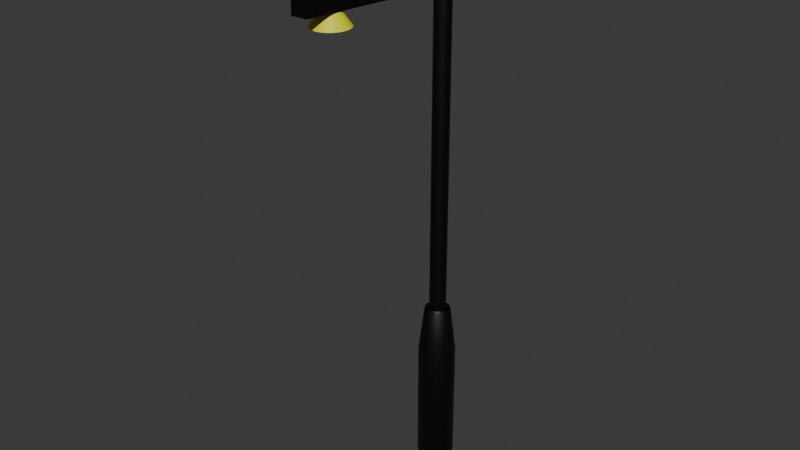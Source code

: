 # Source: lampu.blend  (saved by Blender 4.0.36; exported with 4.5.12 LTS)
import bpy
from mathutils import Matrix  # noqa: F401  (used for matrix-valued properties, if any)

bpy.ops.wm.read_factory_settings(use_empty=True)
scene = bpy.context.scene
scene.name = 'Scene'

# ---- collections
col_lampu = bpy.data.collections.new('lampu'); scene.collection.children.link(col_lampu)

# ---- materials (node trees are filled in below, after node groups)
mat_material_001 = bpy.data.materials.new('Material.001')
mat_material_001.use_transparent_shadow = False
mat_material_002 = bpy.data.materials.new('Material.002')
mat_material_002.use_transparent_shadow = False
mat_material_003 = bpy.data.materials.new('Material.003')
mat_material_003.use_transparent_shadow = False

# ---- node groups
ng_auto_smooth = bpy.data.node_groups.new('Auto Smooth', 'GeometryNodeTree')
_s = ng_auto_smooth.interface.new_socket(name='Geometry', in_out='OUTPUT', socket_type='NodeSocketGeometry')
_s = ng_auto_smooth.interface.new_socket(name='Geometry', in_out='INPUT', socket_type='NodeSocketGeometry')
_s = ng_auto_smooth.interface.new_socket(name='Angle', in_out='INPUT', socket_type='NodeSocketFloat')
_s.subtype = 'ANGLE'
_s.min_value = 0.0
_s.max_value = 3.142
ng_auto_smooth.is_modifier = True
_N = ng_auto_smooth.nodes; _L = ng_auto_smooth.links
n0 = _N.new('NodeGroupOutput'); n0.name = 'Group Output'; n0.location = (480, -100)
n1 = _N.new('NodeGroupInput'); n1.name = 'Group Input'; n1.location = (-420, -300)
n2 = _N.new('NodeGroupInput'); n2.name = 'Group Input.001'; n2.location = (-60, -100)
n3 = _N.new('GeometryNodeSetShadeSmooth'); n3.name = 'Set Shade Smooth'; n3.location = (120, -100)
n3.domain = 'EDGE'
n4 = _N.new('GeometryNodeSetShadeSmooth'); n4.name = 'Set Shade Smooth.001'; n4.location = (300, -100)
n5 = _N.new('GeometryNodeInputMeshEdgeAngle'); n5.name = 'Edge Angle'; n5.location = (-420, -220)
n6 = _N.new('GeometryNodeInputEdgeSmooth'); n6.name = 'Is Edge Smooth'; n6.location = (-60, -160)
n7 = _N.new('GeometryNodeInputShadeSmooth'); n7.name = 'Is Face Smooth'; n7.location = (-240, -340)
n8 = _N.new('FunctionNodeBooleanMath'); n8.name = 'Boolean Math'; n8.location = (-60, -220)
n9 = _N.new('FunctionNodeCompare'); n9.name = 'Compare'; n9.location = (-240, -180)
n9.operation = 'LESS_EQUAL'
_L.new(n5.outputs[0], n9.inputs[0])
_L.new(n4.outputs[0], n0.inputs[0])
_L.new(n1.outputs[1], n9.inputs[1])
_L.new(n9.outputs[0], n8.inputs[0])
_L.new(n7.outputs[0], n8.inputs[1])
_L.new(n2.outputs[0], n3.inputs[0])
_L.new(n6.outputs[0], n3.inputs[1])
_L.new(n3.outputs[0], n4.inputs[0])
_L.new(n8.outputs[0], n3.inputs[2])
n0.is_active_output = True

# ---- material node trees
mat_material_001.use_nodes = True; mat_material_001.node_tree.nodes.clear()
_N = mat_material_001.node_tree.nodes; _L = mat_material_001.node_tree.links
n0 = _N.new('ShaderNodeBsdfPrincipled'); n0.name = 'Principled BSDF'; n0.location = (10, 300)
n0.inputs[0].default_value = (0.0, 0.0, 0.0, 1.0)
n0.inputs[3].default_value = 1.45
n1 = _N.new('ShaderNodeOutputMaterial'); n1.name = 'Material Output'; n1.location = (300, 300)
_L.new(n0.outputs[0], n1.inputs[0])
n1.is_active_output = True
mat_material_002.use_nodes = True; mat_material_002.node_tree.nodes.clear()
_N = mat_material_002.node_tree.nodes; _L = mat_material_002.node_tree.links
n0 = _N.new('ShaderNodeBsdfPrincipled'); n0.name = 'Principled BSDF'; n0.location = (10, 300)
n0.inputs[0].default_value = (0.8006, 0.7994, 0.0, 1.0)
n0.inputs[3].default_value = 1.45
n1 = _N.new('ShaderNodeOutputMaterial'); n1.name = 'Material Output'; n1.location = (300, 300)
_L.new(n0.outputs[0], n1.inputs[0])
n1.is_active_output = True
mat_material_003.use_nodes = True; mat_material_003.node_tree.nodes.clear()
_N = mat_material_003.node_tree.nodes; _L = mat_material_003.node_tree.links
n0 = _N.new('ShaderNodeBsdfPrincipled'); n0.name = 'Principled BSDF'; n0.location = (10, 300)
n0.inputs[0].default_value = (0.8006, 0.7994, 0.0, 1.0)
n0.inputs[3].default_value = 1.45
n1 = _N.new('ShaderNodeOutputMaterial'); n1.name = 'Material Output'; n1.location = (300, 300)
_L.new(n0.outputs[0], n1.inputs[0])
n1.is_active_output = True

# ---- world
world_world = bpy.data.worlds.new('World'); scene.world = world_world
world_world.use_nodes = True; world_world.node_tree.nodes.clear()
_N = world_world.node_tree.nodes; _L = world_world.node_tree.links
n0 = _N.new('ShaderNodeOutputWorld'); n0.name = 'World Output'; n0.location = (300, 300)
n1 = _N.new('ShaderNodeBackground'); n1.name = 'Background'; n1.location = (10, 300)
n1.inputs[0].default_value = (0.05088, 0.05088, 0.05088, 1.0)
_L.new(n1.outputs[0], n0.inputs[0])
n0.is_active_output = True
world_world.color = (0.05088, 0.05088, 0.05088)
world_world.use_sun_shadow = False
world_world.sun_shadow_jitter_overblur = 0.0

# ---- meshes
me_cylinder = bpy.data.meshes.new('Cylinder')
me_cylinder.from_pydata([(0.0, 1.0, -1.592), (-2.149e-09, 0.6901, 1.383), (0.1951, 0.9808, -1.592), (0.1346, 0.6768, 1.383), (0.3827, 0.9239, -1.592), (0.2641, 0.6375, 1.383), (0.5556, 0.8315, -1.592), (0.3834, 0.5738, 1.383), (0.7071, 0.7071, -1.592), (0.488, 0.488, 1.383), (0.8315, 0.5556, -1.592), (0.5738, 0.3834, 1.383), (0.9239, 0.3827, -1.592), (0.6375, 0.2641, 1.383), (0.9808, 0.1951, -1.592), (0.6768, 0.1346, 1.383), (1.0, 0.0, -1.592), (0.6901, 1.011e-09, 1.383), (0.9808, -0.1951, -1.592), (0.6768, -0.1346, 1.383), (0.9239, -0.3827, -1.592), (0.6375, -0.2641, 1.383), (0.8315, -0.5556, -1.592), (0.5738, -0.3834, 1.383), (0.7071, -0.7071, -1.592), (0.488, -0.488, 1.383), (0.5556, -0.8315, -1.592), (0.3834, -0.5738, 1.383), (0.3827, -0.9239, -1.592), (0.2641, -0.6375, 1.383), (0.1951, -0.9808, -1.592), (0.1346, -0.6768, 1.383), (0.0, -1.0, -1.592), (-2.149e-09, -0.6901, 1.383), (-0.1951, -0.9808, -1.592), (-0.1346, -0.6768, 1.383), (-0.3827, -0.9239, -1.592), (-0.2641, -0.6375, 1.383), (-0.5556, -0.8315, -1.592), (-0.3834, -0.5738, 1.383), (-0.7071, -0.7071, -1.592), (-0.488, -0.488, 1.383), (-0.8315, -0.5556, -1.592), (-0.5738, -0.3834, 1.383), (-0.9239, -0.3827, -1.592), (-0.6375, -0.2641, 1.383), (-0.9808, -0.1951, -1.592), (-0.6768, -0.1346, 1.383), (-1.0, 0.0, -1.592), (-0.6901, 1.011e-09, 1.383), (-0.9808, 0.1951, -1.592), (-0.6768, 0.1346, 1.383), (-0.9239, 0.3827, -1.592), (-0.6375, 0.2641, 1.383), (-0.8315, 0.5556, -1.592), (-0.5738, 0.3834, 1.383), (-0.7071, 0.7071, -1.592), (-0.488, 0.488, 1.383), (-0.5556, 0.8315, -1.592), (-0.3834, 0.5738, 1.383), (-0.3827, 0.9239, -1.592), (-0.2641, 0.6375, 1.383), (-0.1951, 0.9808, -1.592), (-0.1346, 0.6768, 1.383), (0.0, 1.0, 0.5695), (0.1951, 0.9808, 0.5695), (0.3827, 0.9239, 0.5695), (0.5556, 0.8315, 0.5695), (0.7071, 0.7071, 0.5695), (0.8315, 0.5556, 0.5695), (0.9239, 0.3827, 0.5695), (0.9808, 0.1951, 0.5695), (1.0, 0.0, 0.5695), (0.9808, -0.1951, 0.5695), (0.9239, -0.3827, 0.5695), (0.8315, -0.5556, 0.5695), (0.7071, -0.7071, 0.5695), (0.5556, -0.8315, 0.5695), (0.3827, -0.9239, 0.5695), (0.1951, -0.9808, 0.5695), (0.0, -1.0, 0.5695), (-0.1951, -0.9808, 0.5695), (-0.3827, -0.9239, 0.5695), (-0.5556, -0.8315, 0.5695), (-0.7071, -0.7071, 0.5695), (-0.8315, -0.5556, 0.5695), (-0.9239, -0.3827, 0.5695), (-0.9808, -0.1951, 0.5695), (-1.0, 0.0, 0.5695), (-0.9808, 0.1951, 0.5695), (-0.9239, 0.3827, 0.5695), (-0.8315, 0.5556, 0.5695), (-0.7071, 0.7071, 0.5695), (-0.5556, 0.8315, 0.5695), (-0.3827, 0.9239, 0.5695), (-0.1951, 0.9808, 0.5695)], [], [(64, 1, 3, 65), (65, 3, 5, 66), (66, 5, 7, 67), (67, 7, 9, 68), (68, 9, 11, 69), (69, 11, 13, 70), (70, 13, 15, 71), (71, 15, 17, 72), (72, 17, 19, 73), (73, 19, 21, 74), (74, 21, 23, 75), (75, 23, 25, 76), (76, 25, 27, 77), (77, 27, 29, 78), (78, 29, 31, 79), (79, 31, 33, 80), (80, 33, 35, 81), (81, 35, 37, 82), (82, 37, 39, 83), (83, 39, 41, 84), (84, 41, 43, 85), (85, 43, 45, 86), (86, 45, 47, 87), (87, 47, 49, 88), (88, 49, 51, 89), (89, 51, 53, 90), (90, 53, 55, 91), (91, 55, 57, 92), (92, 57, 59, 93), (93, 59, 61, 94), (3, 1, 63, 61, 59, 57, 55, 53, 51, 49, 47, 45, 43, 41, 39, 37, 35, 33, 31, 29, 27, 25, 23, 21, 19, 17, 15, 13, 11, 9, 7, 5), (94, 61, 63, 95), (95, 63, 1, 64), (0, 2, 4, 6, 8, 10, 12, 14, 16, 18, 20, 22, 24, 26, 28, 30, 32, 34, 36, 38, 40, 42, 44, 46, 48, 50, 52, 54, 56, 58, 60, 62), (62, 95, 64, 0), (60, 94, 95, 62), (58, 93, 94, 60), (56, 92, 93, 58), (54, 91, 92, 56), (52, 90, 91, 54), (50, 89, 90, 52), (48, 88, 89, 50), (46, 87, 88, 48), (44, 86, 87, 46), (42, 85, 86, 44), (40, 84, 85, 42), (38, 83, 84, 40), (36, 82, 83, 38), (34, 81, 82, 36), (32, 80, 81, 34), (30, 79, 80, 32), (28, 78, 79, 30), (26, 77, 78, 28), (24, 76, 77, 26), (22, 75, 76, 24), (20, 74, 75, 22), (18, 73, 74, 20), (16, 72, 73, 18), (14, 71, 72, 16), (12, 70, 71, 14), (10, 69, 70, 12), (8, 68, 69, 10), (6, 67, 68, 8), (4, 66, 67, 6), (2, 65, 66, 4), (0, 64, 65, 2)])
me_cylinder.polygons.foreach_set('use_smooth', [True] * 66)
_uv = me_cylinder.uv_layers.new(name='UVMap')
_uv.uv.foreach_set('vector', [1.0, 0.8924, 1.0, 1.0, 0.9688, 1.0, 0.9688, 0.8924, 0.9688, 0.8924, 0.9688, 1.0, 0.9375, 1.0, 0.9375, 0.8924, 0.9375, 0.8924, 0.9375, 1.0, 0.9062, 1.0, 0.9062, 0.8924, 0.9062, 0.8924, 0.9062, 1.0, 0.875, 1.0, 0.875, 0.8924, 0.875, 0.8924, 0.875, 1.0, 0.8438, 1.0, 0.8438, 0.8924, 0.8438, 0.8924, 0.8438, 1.0, 0.8125, 1.0, 0.8125, 0.8924, 0.8125, 0.8924, 0.8125, 1.0, 0.7812, 1.0, 0.7812, 0.8924, 0.7812, 0.8924, 0.7812, 1.0, 0.75, 1.0, 0.75, 0.8924, 0.75, 0.8924, 0.75, 1.0, 0.7188, 1.0, 0.7188, 0.8924, 0.7188, 0.8924, 0.7188, 1.0, 0.6875, 1.0, 0.6875, 0.8924, 0.6875, 0.8924, 0.6875, 1.0, 0.6562, 1.0, 0.6562, 0.8924, 0.6562, 0.8924, 0.6562, 1.0, 0.625, 1.0, 0.625, 0.8924, 0.625, 0.8924, 0.625, 1.0, 0.5938, 1.0, 0.5938, 0.8924, 0.5938, 0.8924, 0.5938, 1.0, 0.5625, 1.0, 0.5625, 0.8924, 0.5625, 0.8924, 0.5625, 1.0, 0.5312, 1.0, 0.5312, 0.8924, 0.5312, 0.8924, 0.5312, 1.0, 0.5, 1.0, 0.5, 0.8924, 0.5, 0.8924, 0.5, 1.0, 0.4688, 1.0, 0.4688, 0.8924, 0.4688, 0.8924, 0.4688, 1.0, 0.4375, 1.0, 0.4375, 0.8924, 0.4375, 0.8924, 0.4375, 1.0, 0.4062, 1.0, 0.4062, 0.8924, 0.4062, 0.8924, 0.4062, 1.0, 0.375, 1.0, 0.375, 0.8924, 0.375, 0.8924, 0.375, 1.0, 0.3438, 1.0, 0.3438, 0.8924, 0.3438, 0.8924, 0.3438, 1.0, 0.3125, 1.0, 0.3125, 0.8924, 0.3125, 0.8924, 0.3125, 1.0, 0.2812, 1.0, 0.2812, 0.8924, 0.2812, 0.8924, 0.2812, 1.0, 0.25, 1.0, 0.25, 0.8924, 0.25, 0.8924, 0.25, 1.0, 0.2188, 1.0, 0.2188, 0.8924, 0.2188, 0.8924, 0.2188, 1.0, 0.1875, 1.0, 0.1875, 0.8924, 0.1875, 0.8924, 0.1875, 1.0, 0.1562, 1.0, 0.1562, 0.8924, 0.1562, 0.8924, 0.1562, 1.0, 0.125, 1.0, 0.125, 0.8924, 0.125, 0.8924, 0.125, 1.0, 0.09375, 1.0, 0.09375, 0.8924, 0.09375, 0.8924, 0.09375, 1.0, 0.0625, 1.0, 0.0625, 0.8924, 0.2968, 0.4854, 0.25, 0.49, 0.2032, 0.4854, 0.1582, 0.4717, 0.1167, 0.4496, 0.08029, 0.4197, 0.05045, 0.3833, 0.02827, 0.3418, 0.01461, 0.2968, 0.01, 0.25, 0.01461, 0.2032, 0.02827, 0.1582, 0.05045, 0.1167, 0.08029, 0.08029, 0.1167, 0.05045, 0.1582, 0.02827, 0.2032, 0.01461, 0.25, 0.01, 0.2968, 0.01461, 0.3418, 0.02827, 0.3833, 0.05045, 0.4197, 0.08029, 0.4496, 0.1167, 0.4717, 0.1582, 0.4854, 0.2032, 0.49, 0.25, 0.4854, 0.2968, 0.4717, 0.3418, 0.4496, 0.3833, 0.4197, 0.4197, 0.3833, 0.4496, 0.3418, 0.4717, 0.0625, 0.8924, 0.0625, 1.0, 0.03125, 1.0, 0.03125, 0.8924, 0.03125, 0.8924, 0.03125, 1.0, 0.0, 1.0, 0.0, 0.8924, 0.75, 0.49, 0.7968, 0.4854, 0.8418, 0.4717, 0.8833, 0.4496, 0.9197, 0.4197, 0.9496, 0.3833, 0.9717, 0.3418, 0.9854, 0.2968, 0.99, 0.25, 0.9854, 0.2032, 0.9717, 0.1582, 0.9496, 0.1167, 0.9197, 0.08029, 0.8833, 0.05045, 0.8418, 0.02827, 0.7968, 0.01461, 0.75, 0.01, 0.7032, 0.01461, 0.6582, 0.02827, 0.6167, 0.05045, 0.5803, 0.08029, 0.5504, 0.1167, 0.5283, 0.1582, 0.5146, 0.2032, 0.51, 0.25, 0.5146, 0.2968, 0.5283, 0.3418, 0.5504, 0.3833, 0.5803, 0.4197, 0.6167, 0.4496, 0.6582, 0.4717, 0.7032, 0.4854, 0.03125, 0.5, 0.03125, 0.8924, 0.0, 0.8924, 0.0, 0.5, 0.0625, 0.5, 0.0625, 0.8924, 0.03125, 0.8924, 0.03125, 0.5, 0.09375, 0.5, 0.09375, 0.8924, 0.0625, 0.8924, 0.0625, 0.5, 0.125, 0.5, 0.125, 0.8924, 0.09375, 0.8924, 0.09375, 0.5, 0.1562, 0.5, 0.1562, 0.8924, 0.125, 0.8924, 0.125, 0.5, 0.1875, 0.5, 0.1875, 0.8924, 0.1562, 0.8924, 0.1562, 0.5, 0.2188, 0.5, 0.2188, 0.8924, 0.1875, 0.8924, 0.1875, 0.5, 0.25, 0.5, 0.25, 0.8924, 0.2188, 0.8924, 0.2188, 0.5, 0.2812, 0.5, 0.2812, 0.8924, 0.25, 0.8924, 0.25, 0.5, 0.3125, 0.5, 0.3125, 0.8924, 0.2812, 0.8924, 0.2812, 0.5, 0.3438, 0.5, 0.3438, 0.8924, 0.3125, 0.8924, 0.3125, 0.5, 0.375, 0.5, 0.375, 0.8924, 0.3438, 0.8924, 0.3438, 0.5, 0.4062, 0.5, 0.4062, 0.8924, 0.375, 0.8924, 0.375, 0.5, 0.4375, 0.5, 0.4375, 0.8924, 0.4062, 0.8924, 0.4062, 0.5, 0.4688, 0.5, 0.4688, 0.8924, 0.4375, 0.8924, 0.4375, 0.5, 0.5, 0.5, 0.5, 0.8924, 0.4688, 0.8924, 0.4688, 0.5, 0.5312, 0.5, 0.5312, 0.8924, 0.5, 0.8924, 0.5, 0.5, 0.5625, 0.5, 0.5625, 0.8924, 0.5312, 0.8924, 0.5312, 0.5, 0.5938, 0.5, 0.5938, 0.8924, 0.5625, 0.8924, 0.5625, 0.5, 0.625, 0.5, 0.625, 0.8924, 0.5938, 0.8924, 0.5938, 0.5, 0.6562, 0.5, 0.6562, 0.8924, 0.625, 0.8924, 0.625, 0.5, 0.6875, 0.5, 0.6875, 0.8924, 0.6562, 0.8924, 0.6562, 0.5, 0.7188, 0.5, 0.7188, 0.8924, 0.6875, 0.8924, 0.6875, 0.5, 0.75, 0.5, 0.75, 0.8924, 0.7188, 0.8924, 0.7188, 0.5, 0.7812, 0.5, 0.7812, 0.8924, 0.75, 0.8924, 0.75, 0.5, 0.8125, 0.5, 0.8125, 0.8924, 0.7812, 0.8924, 0.7812, 0.5, 0.8438, 0.5, 0.8438, 0.8924, 0.8125, 0.8924, 0.8125, 0.5, 0.875, 0.5, 0.875, 0.8924, 0.8438, 0.8924, 0.8438, 0.5, 0.9062, 0.5, 0.9062, 0.8924, 0.875, 0.8924, 0.875, 0.5, 0.9375, 0.5, 0.9375, 0.8924, 0.9062, 0.8924, 0.9062, 0.5, 0.9688, 0.5, 0.9688, 0.8924, 0.9375, 0.8924, 0.9375, 0.5, 1.0, 0.5, 1.0, 0.8924, 0.9688, 0.8924, 0.9688, 0.5])
me_cylinder.materials.append(mat_material_001)
me_cylinder.update()
me_cylinder_001 = bpy.data.meshes.new('Cylinder.001')
me_cylinder_001.from_pydata([(0.0, 1.0, -1.0), (0.0, 1.0, 1.0), (0.1951, 0.9808, -1.0), (0.1951, 0.9808, 1.0), (0.3827, 0.9239, -1.0), (0.3827, 0.9239, 1.0), (0.5556, 0.8315, -1.0), (0.5556, 0.8315, 1.0), (0.7071, 0.7071, -1.0), (0.7071, 0.7071, 1.0), (0.8315, 0.5556, -1.0), (0.8315, 0.5556, 1.0), (0.9239, 0.3827, -1.0), (0.9239, 0.3827, 1.0), (0.9808, 0.1951, -1.0), (0.9808, 0.1951, 1.0), (1.0, 0.0, -1.0), (1.0, 0.0, 1.0), (0.9808, -0.1951, -1.0), (0.9808, -0.1951, 1.0), (0.9239, -0.3827, -1.0), (0.9239, -0.3827, 1.0), (0.8315, -0.5556, -1.0), (0.8315, -0.5556, 1.0), (0.7071, -0.7071, -1.0), (0.7071, -0.7071, 1.0), (0.5556, -0.8315, -1.0), (0.5556, -0.8315, 1.0), (0.3827, -0.9239, -1.0), (0.3827, -0.9239, 1.0), (0.1951, -0.9808, -1.0), (0.1951, -0.9808, 1.0), (0.0, -1.0, -1.0), (0.0, -1.0, 1.0), (-0.1951, -0.9808, -1.0), (-0.1951, -0.9808, 1.0), (-0.3827, -0.9239, -1.0), (-0.3827, -0.9239, 1.0), (-0.5556, -0.8315, -1.0), (-0.5556, -0.8315, 1.0), (-0.7071, -0.7071, -1.0), (-0.7071, -0.7071, 1.0), (-0.8315, -0.5556, -1.0), (-0.8315, -0.5556, 1.0), (-0.9239, -0.3827, -1.0), (-0.9239, -0.3827, 1.0), (-0.9808, -0.1951, -1.0), (-0.9808, -0.1951, 1.0), (-1.0, 0.0, -1.0), (-1.0, 0.0, 1.0), (-0.9808, 0.1951, -1.0), (-0.9808, 0.1951, 1.0), (-0.9239, 0.3827, -1.0), (-0.9239, 0.3827, 1.0), (-0.8315, 0.5556, -1.0), (-0.8315, 0.5556, 1.0), (-0.7071, 0.7071, -1.0), (-0.7071, 0.7071, 1.0), (-0.5556, 0.8315, -1.0), (-0.5556, 0.8315, 1.0), (-0.3827, 0.9239, -1.0), (-0.3827, 0.9239, 1.0), (-0.1951, 0.9808, -1.0), (-0.1951, 0.9808, 1.0)], [], [(0, 1, 3, 2), (2, 3, 5, 4), (4, 5, 7, 6), (6, 7, 9, 8), (8, 9, 11, 10), (10, 11, 13, 12), (12, 13, 15, 14), (14, 15, 17, 16), (16, 17, 19, 18), (18, 19, 21, 20), (20, 21, 23, 22), (22, 23, 25, 24), (24, 25, 27, 26), (26, 27, 29, 28), (28, 29, 31, 30), (30, 31, 33, 32), (32, 33, 35, 34), (34, 35, 37, 36), (36, 37, 39, 38), (38, 39, 41, 40), (40, 41, 43, 42), (42, 43, 45, 44), (44, 45, 47, 46), (46, 47, 49, 48), (48, 49, 51, 50), (50, 51, 53, 52), (52, 53, 55, 54), (54, 55, 57, 56), (56, 57, 59, 58), (58, 59, 61, 60), (3, 1, 63, 61, 59, 57, 55, 53, 51, 49, 47, 45, 43, 41, 39, 37, 35, 33, 31, 29, 27, 25, 23, 21, 19, 17, 15, 13, 11, 9, 7, 5), (60, 61, 63, 62), (62, 63, 1, 0), (0, 2, 4, 6, 8, 10, 12, 14, 16, 18, 20, 22, 24, 26, 28, 30, 32, 34, 36, 38, 40, 42, 44, 46, 48, 50, 52, 54, 56, 58, 60, 62)])
me_cylinder_001.polygons.foreach_set('use_smooth', [True] * 34)
_uv = me_cylinder_001.uv_layers.new(name='UVMap')
_uv.uv.foreach_set('vector', [1.0, 0.5, 1.0, 1.0, 0.9688, 1.0, 0.9688, 0.5, 0.9688, 0.5, 0.9688, 1.0, 0.9375, 1.0, 0.9375, 0.5, 0.9375, 0.5, 0.9375, 1.0, 0.9062, 1.0, 0.9062, 0.5, 0.9062, 0.5, 0.9062, 1.0, 0.875, 1.0, 0.875, 0.5, 0.875, 0.5, 0.875, 1.0, 0.8438, 1.0, 0.8438, 0.5, 0.8438, 0.5, 0.8438, 1.0, 0.8125, 1.0, 0.8125, 0.5, 0.8125, 0.5, 0.8125, 1.0, 0.7812, 1.0, 0.7812, 0.5, 0.7812, 0.5, 0.7812, 1.0, 0.75, 1.0, 0.75, 0.5, 0.75, 0.5, 0.75, 1.0, 0.7188, 1.0, 0.7188, 0.5, 0.7188, 0.5, 0.7188, 1.0, 0.6875, 1.0, 0.6875, 0.5, 0.6875, 0.5, 0.6875, 1.0, 0.6562, 1.0, 0.6562, 0.5, 0.6562, 0.5, 0.6562, 1.0, 0.625, 1.0, 0.625, 0.5, 0.625, 0.5, 0.625, 1.0, 0.5938, 1.0, 0.5938, 0.5, 0.5938, 0.5, 0.5938, 1.0, 0.5625, 1.0, 0.5625, 0.5, 0.5625, 0.5, 0.5625, 1.0, 0.5312, 1.0, 0.5312, 0.5, 0.5312, 0.5, 0.5312, 1.0, 0.5, 1.0, 0.5, 0.5, 0.5, 0.5, 0.5, 1.0, 0.4688, 1.0, 0.4688, 0.5, 0.4688, 0.5, 0.4688, 1.0, 0.4375, 1.0, 0.4375, 0.5, 0.4375, 0.5, 0.4375, 1.0, 0.4062, 1.0, 0.4062, 0.5, 0.4062, 0.5, 0.4062, 1.0, 0.375, 1.0, 0.375, 0.5, 0.375, 0.5, 0.375, 1.0, 0.3438, 1.0, 0.3438, 0.5, 0.3438, 0.5, 0.3438, 1.0, 0.3125, 1.0, 0.3125, 0.5, 0.3125, 0.5, 0.3125, 1.0, 0.2812, 1.0, 0.2812, 0.5, 0.2812, 0.5, 0.2812, 1.0, 0.25, 1.0, 0.25, 0.5, 0.25, 0.5, 0.25, 1.0, 0.2188, 1.0, 0.2188, 0.5, 0.2188, 0.5, 0.2188, 1.0, 0.1875, 1.0, 0.1875, 0.5, 0.1875, 0.5, 0.1875, 1.0, 0.1562, 1.0, 0.1562, 0.5, 0.1562, 0.5, 0.1562, 1.0, 0.125, 1.0, 0.125, 0.5, 0.125, 0.5, 0.125, 1.0, 0.09375, 1.0, 0.09375, 0.5, 0.09375, 0.5, 0.09375, 1.0, 0.0625, 1.0, 0.0625, 0.5, 0.2968, 0.4854, 0.25, 0.49, 0.2032, 0.4854, 0.1582, 0.4717, 0.1167, 0.4496, 0.08029, 0.4197, 0.05045, 0.3833, 0.02827, 0.3418, 0.01461, 0.2968, 0.01, 0.25, 0.01461, 0.2032, 0.02827, 0.1582, 0.05045, 0.1167, 0.08029, 0.08029, 0.1167, 0.05045, 0.1582, 0.02827, 0.2032, 0.01461, 0.25, 0.01, 0.2968, 0.01461, 0.3418, 0.02827, 0.3833, 0.05045, 0.4197, 0.08029, 0.4496, 0.1167, 0.4717, 0.1582, 0.4854, 0.2032, 0.49, 0.25, 0.4854, 0.2968, 0.4717, 0.3418, 0.4496, 0.3833, 0.4197, 0.4197, 0.3833, 0.4496, 0.3418, 0.4717, 0.0625, 0.5, 0.0625, 1.0, 0.03125, 1.0, 0.03125, 0.5, 0.03125, 0.5, 0.03125, 1.0, 0.0, 1.0, 0.0, 0.5, 0.75, 0.49, 0.7968, 0.4854, 0.8418, 0.4717, 0.8833, 0.4496, 0.9197, 0.4197, 0.9496, 0.3833, 0.9717, 0.3418, 0.9854, 0.2968, 0.99, 0.25, 0.9854, 0.2032, 0.9717, 0.1582, 0.9496, 0.1167, 0.9197, 0.08029, 0.8833, 0.05045, 0.8418, 0.02827, 0.7968, 0.01461, 0.75, 0.01, 0.7032, 0.01461, 0.6582, 0.02827, 0.6167, 0.05045, 0.5803, 0.08029, 0.5504, 0.1167, 0.5283, 0.1582, 0.5146, 0.2032, 0.51, 0.25, 0.5146, 0.2968, 0.5283, 0.3418, 0.5504, 0.3833, 0.5803, 0.4197, 0.6167, 0.4496, 0.6582, 0.4717, 0.7032, 0.4854])
me_cylinder_001.materials.append(mat_material_001)
me_cylinder_001.update()
me_cube_001 = bpy.data.meshes.new('Cube.001')
me_cube_001.from_pydata([(-1.0, -1.0, -1.0), (-1.0, -1.0, 1.0), (-1.131, 1.0, -1.131), (-1.131, 1.0, 1.131), (1.0, -1.0, -1.0), (1.0, -1.0, 1.0), (1.131, 1.0, -1.131), (1.131, 1.0, 1.131), (-1.689, 0.4666, -1.689), (-1.689, 0.4666, 1.689), (1.689, 0.4666, -1.689), (1.689, 0.4666, 1.689)], [], [(8, 9, 3, 2), (2, 3, 7, 6), (10, 11, 5, 4), (4, 5, 1, 0), (8, 10, 4, 0), (11, 9, 1, 5), (7, 3, 9, 11), (2, 6, 10, 8), (6, 7, 11, 10), (0, 1, 9, 8)])
me_cube_001.polygons.foreach_set('use_smooth', [True] * 10)
_uv = me_cube_001.uv_layers.new(name='UVMap')
_uv.uv.foreach_set('vector', [0.375, 0.1833, 0.625, 0.1833, 0.625, 0.25, 0.375, 0.25, 0.375, 0.25, 0.625, 0.25, 0.625, 0.5, 0.375, 0.5, 0.375, 0.5667, 0.625, 0.5667, 0.625, 0.75, 0.375, 0.75, 0.375, 0.75, 0.625, 0.75, 0.625, 1.0, 0.375, 1.0, 0.125, 0.5667, 0.375, 0.5667, 0.375, 0.75, 0.125, 0.75, 0.625, 0.5667, 0.875, 0.5667, 0.875, 0.75, 0.625, 0.75, 0.625, 0.5, 0.875, 0.5, 0.875, 0.5667, 0.625, 0.5667, 0.125, 0.5, 0.375, 0.5, 0.375, 0.5667, 0.125, 0.5667, 0.375, 0.5, 0.625, 0.5, 0.625, 0.5667, 0.375, 0.5667, 0.375, 0.0, 0.625, 0.0, 0.625, 0.1833, 0.375, 0.1833])
me_cube_001.materials.append(mat_material_001)
me_cube_001.update()
me_cylinder_002 = bpy.data.meshes.new('Cylinder.002')
me_cylinder_002.from_pydata([(-3.176e-08, 2.421, -1.0), (0.0, 1.0, 1.0), (0.4723, 2.374, -1.0), (0.1951, 0.9808, 1.0), (0.9264, 2.237, -1.0), (0.3827, 0.9239, 1.0), (1.345, 2.013, -1.0), (0.5556, 0.8315, 1.0), (1.712, 1.712, -1.0), (0.7071, 0.7071, 1.0), (2.013, 1.345, -1.0), (0.8315, 0.5556, 1.0), (2.237, 0.9264, -1.0), (0.9239, 0.3827, 1.0), (2.374, 0.4723, -1.0), (0.9808, 0.1951, 1.0), (2.421, -5.42e-06, -1.0), (1.0, 0.0, 1.0), (2.374, -0.4723, -1.0), (0.9808, -0.1951, 1.0), (2.237, -0.9264, -1.0), (0.9239, -0.3827, 1.0), (2.013, -1.345, -1.0), (0.8315, -0.5556, 1.0), (1.712, -1.712, -1.0), (0.7071, -0.7071, 1.0), (1.345, -2.013, -1.0), (0.5556, -0.8315, 1.0), (0.9264, -2.237, -1.0), (0.3827, -0.9239, 1.0), (0.4723, -2.374, -1.0), (0.1951, -0.9808, 1.0), (-3.176e-08, -2.421, -1.0), (0.0, -1.0, 1.0), (-0.4723, -2.374, -1.0), (-0.1951, -0.9808, 1.0), (-0.9264, -2.237, -1.0), (-0.3827, -0.9239, 1.0), (-1.345, -2.013, -1.0), (-0.5556, -0.8315, 1.0), (-1.712, -1.712, -1.0), (-0.7071, -0.7071, 1.0), (-2.013, -1.345, -1.0), (-0.8315, -0.5556, 1.0), (-2.237, -0.9264, -1.0), (-0.9239, -0.3827, 1.0), (-2.374, -0.4723, -1.0), (-0.9808, -0.1951, 1.0), (-2.421, -5.42e-06, -1.0), (-1.0, 0.0, 1.0), (-2.374, 0.4723, -1.0), (-0.9808, 0.1951, 1.0), (-2.237, 0.9264, -1.0), (-0.9239, 0.3827, 1.0), (-2.013, 1.345, -1.0), (-0.8315, 0.5556, 1.0), (-1.712, 1.712, -1.0), (-0.7071, 0.7071, 1.0), (-1.345, 2.013, -1.0), (-0.5556, 0.8315, 1.0), (-0.9264, 2.237, -1.0), (-0.3827, 0.9239, 1.0), (-0.4723, 2.374, -1.0), (-0.1951, 0.9808, 1.0)], [], [(0, 1, 3, 2), (2, 3, 5, 4), (4, 5, 7, 6), (6, 7, 9, 8), (8, 9, 11, 10), (10, 11, 13, 12), (12, 13, 15, 14), (14, 15, 17, 16), (16, 17, 19, 18), (18, 19, 21, 20), (20, 21, 23, 22), (22, 23, 25, 24), (24, 25, 27, 26), (26, 27, 29, 28), (28, 29, 31, 30), (30, 31, 33, 32), (32, 33, 35, 34), (34, 35, 37, 36), (36, 37, 39, 38), (38, 39, 41, 40), (40, 41, 43, 42), (42, 43, 45, 44), (44, 45, 47, 46), (46, 47, 49, 48), (48, 49, 51, 50), (50, 51, 53, 52), (52, 53, 55, 54), (54, 55, 57, 56), (56, 57, 59, 58), (58, 59, 61, 60), (3, 1, 63, 61, 59, 57, 55, 53, 51, 49, 47, 45, 43, 41, 39, 37, 35, 33, 31, 29, 27, 25, 23, 21, 19, 17, 15, 13, 11, 9, 7, 5), (60, 61, 63, 62), (62, 63, 1, 0), (0, 2, 4, 6, 8, 10, 12, 14, 16, 18, 20, 22, 24, 26, 28, 30, 32, 34, 36, 38, 40, 42, 44, 46, 48, 50, 52, 54, 56, 58, 60, 62)])
me_cylinder_002.polygons.foreach_set('use_smooth', [True] * 34)
_uv = me_cylinder_002.uv_layers.new(name='UVMap')
_uv.uv.foreach_set('vector', [1.0, 0.5, 1.0, 1.0, 0.9688, 1.0, 0.9688, 0.5, 0.9688, 0.5, 0.9688, 1.0, 0.9375, 1.0, 0.9375, 0.5, 0.9375, 0.5, 0.9375, 1.0, 0.9062, 1.0, 0.9062, 0.5, 0.9062, 0.5, 0.9062, 1.0, 0.875, 1.0, 0.875, 0.5, 0.875, 0.5, 0.875, 1.0, 0.8438, 1.0, 0.8438, 0.5, 0.8438, 0.5, 0.8438, 1.0, 0.8125, 1.0, 0.8125, 0.5, 0.8125, 0.5, 0.8125, 1.0, 0.7812, 1.0, 0.7812, 0.5, 0.7812, 0.5, 0.7812, 1.0, 0.75, 1.0, 0.75, 0.5, 0.75, 0.5, 0.75, 1.0, 0.7188, 1.0, 0.7188, 0.5, 0.7188, 0.5, 0.7188, 1.0, 0.6875, 1.0, 0.6875, 0.5, 0.6875, 0.5, 0.6875, 1.0, 0.6562, 1.0, 0.6562, 0.5, 0.6562, 0.5, 0.6562, 1.0, 0.625, 1.0, 0.625, 0.5, 0.625, 0.5, 0.625, 1.0, 0.5938, 1.0, 0.5938, 0.5, 0.5938, 0.5, 0.5938, 1.0, 0.5625, 1.0, 0.5625, 0.5, 0.5625, 0.5, 0.5625, 1.0, 0.5312, 1.0, 0.5312, 0.5, 0.5312, 0.5, 0.5312, 1.0, 0.5, 1.0, 0.5, 0.5, 0.5, 0.5, 0.5, 1.0, 0.4688, 1.0, 0.4688, 0.5, 0.4688, 0.5, 0.4688, 1.0, 0.4375, 1.0, 0.4375, 0.5, 0.4375, 0.5, 0.4375, 1.0, 0.4062, 1.0, 0.4062, 0.5, 0.4062, 0.5, 0.4062, 1.0, 0.375, 1.0, 0.375, 0.5, 0.375, 0.5, 0.375, 1.0, 0.3438, 1.0, 0.3438, 0.5, 0.3438, 0.5, 0.3438, 1.0, 0.3125, 1.0, 0.3125, 0.5, 0.3125, 0.5, 0.3125, 1.0, 0.2812, 1.0, 0.2812, 0.5, 0.2812, 0.5, 0.2812, 1.0, 0.25, 1.0, 0.25, 0.5, 0.25, 0.5, 0.25, 1.0, 0.2188, 1.0, 0.2188, 0.5, 0.2188, 0.5, 0.2188, 1.0, 0.1875, 1.0, 0.1875, 0.5, 0.1875, 0.5, 0.1875, 1.0, 0.1562, 1.0, 0.1562, 0.5, 0.1562, 0.5, 0.1562, 1.0, 0.125, 1.0, 0.125, 0.5, 0.125, 0.5, 0.125, 1.0, 0.09375, 1.0, 0.09375, 0.5, 0.09375, 0.5, 0.09375, 1.0, 0.0625, 1.0, 0.0625, 0.5, 0.2968, 0.4854, 0.25, 0.49, 0.2032, 0.4854, 0.1582, 0.4717, 0.1167, 0.4496, 0.08029, 0.4197, 0.05045, 0.3833, 0.02827, 0.3418, 0.01461, 0.2968, 0.01, 0.25, 0.01461, 0.2032, 0.02827, 0.1582, 0.05045, 0.1167, 0.08029, 0.08029, 0.1167, 0.05045, 0.1582, 0.02827, 0.2032, 0.01461, 0.25, 0.01, 0.2968, 0.01461, 0.3418, 0.02827, 0.3833, 0.05045, 0.4197, 0.08029, 0.4496, 0.1167, 0.4717, 0.1582, 0.4854, 0.2032, 0.49, 0.25, 0.4854, 0.2968, 0.4717, 0.3418, 0.4496, 0.3833, 0.4197, 0.4197, 0.3833, 0.4496, 0.3418, 0.4717, 0.0625, 0.5, 0.0625, 1.0, 0.03125, 1.0, 0.03125, 0.5, 0.03125, 0.5, 0.03125, 1.0, 0.0, 1.0, 0.0, 0.5, 0.75, 0.49, 0.7968, 0.4854, 0.8418, 0.4717, 0.8833, 0.4496, 0.9197, 0.4197, 0.9496, 0.3833, 0.9717, 0.3418, 0.9854, 0.2968, 0.99, 0.25, 0.9854, 0.2032, 0.9717, 0.1582, 0.9496, 0.1167, 0.9197, 0.08029, 0.8833, 0.05045, 0.8418, 0.02827, 0.7968, 0.01461, 0.75, 0.01, 0.7032, 0.01461, 0.6582, 0.02827, 0.6167, 0.05045, 0.5803, 0.08029, 0.5504, 0.1167, 0.5283, 0.1582, 0.5146, 0.2032, 0.51, 0.25, 0.5146, 0.2968, 0.5283, 0.3418, 0.5504, 0.3833, 0.5803, 0.4197, 0.6167, 0.4496, 0.6582, 0.4717, 0.7032, 0.4854])
me_cylinder_002.materials.append(mat_material_002)
me_cylinder_002.update()
me_cylinder_003 = bpy.data.meshes.new('Cylinder.003')
me_cylinder_003.from_pydata([(-3.176e-08, 2.421, -1.0), (0.0, 1.0, 1.0), (0.4723, 2.374, -1.0), (0.1951, 0.9808, 1.0), (0.9264, 2.237, -1.0), (0.3827, 0.9239, 1.0), (1.345, 2.013, -1.0), (0.5556, 0.8315, 1.0), (1.712, 1.712, -1.0), (0.7071, 0.7071, 1.0), (2.013, 1.345, -1.0), (0.8315, 0.5556, 1.0), (2.237, 0.9264, -1.0), (0.9239, 0.3827, 1.0), (2.374, 0.4723, -1.0), (0.9808, 0.1951, 1.0), (2.421, -5.42e-06, -1.0), (1.0, 0.0, 1.0), (2.374, -0.4723, -1.0), (0.9808, -0.1951, 1.0), (2.237, -0.9264, -1.0), (0.9239, -0.3827, 1.0), (2.013, -1.345, -1.0), (0.8315, -0.5556, 1.0), (1.712, -1.712, -1.0), (0.7071, -0.7071, 1.0), (1.345, -2.013, -1.0), (0.5556, -0.8315, 1.0), (0.9264, -2.237, -1.0), (0.3827, -0.9239, 1.0), (0.4723, -2.374, -1.0), (0.1951, -0.9808, 1.0), (-3.176e-08, -2.421, -1.0), (0.0, -1.0, 1.0), (-0.4723, -2.374, -1.0), (-0.1951, -0.9808, 1.0), (-0.9264, -2.237, -1.0), (-0.3827, -0.9239, 1.0), (-1.345, -2.013, -1.0), (-0.5556, -0.8315, 1.0), (-1.712, -1.712, -1.0), (-0.7071, -0.7071, 1.0), (-2.013, -1.345, -1.0), (-0.8315, -0.5556, 1.0), (-2.237, -0.9264, -1.0), (-0.9239, -0.3827, 1.0), (-2.374, -0.4723, -1.0), (-0.9808, -0.1951, 1.0), (-2.421, -5.42e-06, -1.0), (-1.0, 0.0, 1.0), (-2.374, 0.4723, -1.0), (-0.9808, 0.1951, 1.0), (-2.237, 0.9264, -1.0), (-0.9239, 0.3827, 1.0), (-2.013, 1.345, -1.0), (-0.8315, 0.5556, 1.0), (-1.712, 1.712, -1.0), (-0.7071, 0.7071, 1.0), (-1.345, 2.013, -1.0), (-0.5556, 0.8315, 1.0), (-0.9264, 2.237, -1.0), (-0.3827, 0.9239, 1.0), (-0.4723, 2.374, -1.0), (-0.1951, 0.9808, 1.0)], [], [(0, 1, 3, 2), (2, 3, 5, 4), (4, 5, 7, 6), (6, 7, 9, 8), (8, 9, 11, 10), (10, 11, 13, 12), (12, 13, 15, 14), (14, 15, 17, 16), (16, 17, 19, 18), (18, 19, 21, 20), (20, 21, 23, 22), (22, 23, 25, 24), (24, 25, 27, 26), (26, 27, 29, 28), (28, 29, 31, 30), (30, 31, 33, 32), (32, 33, 35, 34), (34, 35, 37, 36), (36, 37, 39, 38), (38, 39, 41, 40), (40, 41, 43, 42), (42, 43, 45, 44), (44, 45, 47, 46), (46, 47, 49, 48), (48, 49, 51, 50), (50, 51, 53, 52), (52, 53, 55, 54), (54, 55, 57, 56), (56, 57, 59, 58), (58, 59, 61, 60), (3, 1, 63, 61, 59, 57, 55, 53, 51, 49, 47, 45, 43, 41, 39, 37, 35, 33, 31, 29, 27, 25, 23, 21, 19, 17, 15, 13, 11, 9, 7, 5), (60, 61, 63, 62), (62, 63, 1, 0), (0, 2, 4, 6, 8, 10, 12, 14, 16, 18, 20, 22, 24, 26, 28, 30, 32, 34, 36, 38, 40, 42, 44, 46, 48, 50, 52, 54, 56, 58, 60, 62)])
me_cylinder_003.polygons.foreach_set('use_smooth', [True] * 34)
_uv = me_cylinder_003.uv_layers.new(name='UVMap')
_uv.uv.foreach_set('vector', [1.0, 0.5, 1.0, 1.0, 0.9688, 1.0, 0.9688, 0.5, 0.9688, 0.5, 0.9688, 1.0, 0.9375, 1.0, 0.9375, 0.5, 0.9375, 0.5, 0.9375, 1.0, 0.9062, 1.0, 0.9062, 0.5, 0.9062, 0.5, 0.9062, 1.0, 0.875, 1.0, 0.875, 0.5, 0.875, 0.5, 0.875, 1.0, 0.8438, 1.0, 0.8438, 0.5, 0.8438, 0.5, 0.8438, 1.0, 0.8125, 1.0, 0.8125, 0.5, 0.8125, 0.5, 0.8125, 1.0, 0.7812, 1.0, 0.7812, 0.5, 0.7812, 0.5, 0.7812, 1.0, 0.75, 1.0, 0.75, 0.5, 0.75, 0.5, 0.75, 1.0, 0.7188, 1.0, 0.7188, 0.5, 0.7188, 0.5, 0.7188, 1.0, 0.6875, 1.0, 0.6875, 0.5, 0.6875, 0.5, 0.6875, 1.0, 0.6562, 1.0, 0.6562, 0.5, 0.6562, 0.5, 0.6562, 1.0, 0.625, 1.0, 0.625, 0.5, 0.625, 0.5, 0.625, 1.0, 0.5938, 1.0, 0.5938, 0.5, 0.5938, 0.5, 0.5938, 1.0, 0.5625, 1.0, 0.5625, 0.5, 0.5625, 0.5, 0.5625, 1.0, 0.5312, 1.0, 0.5312, 0.5, 0.5312, 0.5, 0.5312, 1.0, 0.5, 1.0, 0.5, 0.5, 0.5, 0.5, 0.5, 1.0, 0.4688, 1.0, 0.4688, 0.5, 0.4688, 0.5, 0.4688, 1.0, 0.4375, 1.0, 0.4375, 0.5, 0.4375, 0.5, 0.4375, 1.0, 0.4062, 1.0, 0.4062, 0.5, 0.4062, 0.5, 0.4062, 1.0, 0.375, 1.0, 0.375, 0.5, 0.375, 0.5, 0.375, 1.0, 0.3438, 1.0, 0.3438, 0.5, 0.3438, 0.5, 0.3438, 1.0, 0.3125, 1.0, 0.3125, 0.5, 0.3125, 0.5, 0.3125, 1.0, 0.2812, 1.0, 0.2812, 0.5, 0.2812, 0.5, 0.2812, 1.0, 0.25, 1.0, 0.25, 0.5, 0.25, 0.5, 0.25, 1.0, 0.2188, 1.0, 0.2188, 0.5, 0.2188, 0.5, 0.2188, 1.0, 0.1875, 1.0, 0.1875, 0.5, 0.1875, 0.5, 0.1875, 1.0, 0.1562, 1.0, 0.1562, 0.5, 0.1562, 0.5, 0.1562, 1.0, 0.125, 1.0, 0.125, 0.5, 0.125, 0.5, 0.125, 1.0, 0.09375, 1.0, 0.09375, 0.5, 0.09375, 0.5, 0.09375, 1.0, 0.0625, 1.0, 0.0625, 0.5, 0.2968, 0.4854, 0.25, 0.49, 0.2032, 0.4854, 0.1582, 0.4717, 0.1167, 0.4496, 0.08029, 0.4197, 0.05045, 0.3833, 0.02827, 0.3418, 0.01461, 0.2968, 0.01, 0.25, 0.01461, 0.2032, 0.02827, 0.1582, 0.05045, 0.1167, 0.08029, 0.08029, 0.1167, 0.05045, 0.1582, 0.02827, 0.2032, 0.01461, 0.25, 0.01, 0.2968, 0.01461, 0.3418, 0.02827, 0.3833, 0.05045, 0.4197, 0.08029, 0.4496, 0.1167, 0.4717, 0.1582, 0.4854, 0.2032, 0.49, 0.25, 0.4854, 0.2968, 0.4717, 0.3418, 0.4496, 0.3833, 0.4197, 0.4197, 0.3833, 0.4496, 0.3418, 0.4717, 0.0625, 0.5, 0.0625, 1.0, 0.03125, 1.0, 0.03125, 0.5, 0.03125, 0.5, 0.03125, 1.0, 0.0, 1.0, 0.0, 0.5, 0.75, 0.49, 0.7968, 0.4854, 0.8418, 0.4717, 0.8833, 0.4496, 0.9197, 0.4197, 0.9496, 0.3833, 0.9717, 0.3418, 0.9854, 0.2968, 0.99, 0.25, 0.9854, 0.2032, 0.9717, 0.1582, 0.9496, 0.1167, 0.9197, 0.08029, 0.8833, 0.05045, 0.8418, 0.02827, 0.7968, 0.01461, 0.75, 0.01, 0.7032, 0.01461, 0.6582, 0.02827, 0.6167, 0.05045, 0.5803, 0.08029, 0.5504, 0.1167, 0.5283, 0.1582, 0.5146, 0.2032, 0.51, 0.25, 0.5146, 0.2968, 0.5283, 0.3418, 0.5504, 0.3833, 0.5803, 0.4197, 0.6167, 0.4496, 0.6582, 0.4717, 0.7032, 0.4854])
me_cylinder_003.materials.append(mat_material_002)
me_cylinder_003.update()
me_cylinder_004 = bpy.data.meshes.new('Cylinder.004')
me_cylinder_004.from_pydata([(-3.296e-08, 2.338, -1.0), (0.0, 1.0, 1.0), (0.4562, 2.293, -1.0), (0.1951, 0.9808, 1.0), (0.8948, 2.16, -1.0), (0.3827, 0.9239, 1.0), (1.299, 1.944, -1.0), (0.5556, 0.8315, 1.0), (1.653, 1.653, -1.0), (0.7071, 0.7071, 1.0), (1.944, 1.299, -1.0), (0.8315, 0.5556, 1.0), (2.16, 0.8948, -1.0), (0.9239, 0.3827, 1.0), (2.293, 0.4562, -1.0), (0.9808, 0.1951, 1.0), (2.338, -5.625e-06, -1.0), (1.0, 0.0, 1.0), (2.293, -0.4562, -1.0), (0.9808, -0.1951, 1.0), (2.16, -0.8948, -1.0), (0.9239, -0.3827, 1.0), (1.944, -1.299, -1.0), (0.8315, -0.5556, 1.0), (1.653, -1.653, -1.0), (0.7071, -0.7071, 1.0), (1.299, -1.944, -1.0), (0.5556, -0.8315, 1.0), (0.8948, -2.16, -1.0), (0.3827, -0.9239, 1.0), (0.4562, -2.293, -1.0), (0.1951, -0.9808, 1.0), (-3.296e-08, -2.338, -1.0), (0.0, -1.0, 1.0), (-0.4562, -2.293, -1.0), (-0.1951, -0.9808, 1.0), (-0.8948, -2.16, -1.0), (-0.3827, -0.9239, 1.0), (-1.299, -1.944, -1.0), (-0.5556, -0.8315, 1.0), (-1.653, -1.653, -1.0), (-0.7071, -0.7071, 1.0), (-1.944, -1.299, -1.0), (-0.8315, -0.5556, 1.0), (-2.16, -0.8948, -1.0), (-0.9239, -0.3827, 1.0), (-2.293, -0.4562, -1.0), (-0.9808, -0.1951, 1.0), (-2.338, -5.625e-06, -1.0), (-1.0, 0.0, 1.0), (-2.293, 0.4562, -1.0), (-0.9808, 0.1951, 1.0), (-2.16, 0.8948, -1.0), (-0.9239, 0.3827, 1.0), (-1.944, 1.299, -1.0), (-0.8315, 0.5556, 1.0), (-1.653, 1.653, -1.0), (-0.7071, 0.7071, 1.0), (-1.299, 1.944, -1.0), (-0.5556, 0.8315, 1.0), (-0.8948, 2.16, -1.0), (-0.3827, 0.9239, 1.0), (-0.4562, 2.293, -1.0), (-0.1951, 0.9808, 1.0), (-2.432e-08, 2.338, -2.099), (0.4562, 2.293, -2.099), (0.8948, 2.16, -2.099), (1.299, 1.944, -2.099), (1.653, 1.653, -2.099), (1.944, 1.299, -2.099), (2.16, 0.8948, -2.099), (2.293, 0.4562, -2.099), (2.338, -5.625e-06, -2.099), (2.293, -0.4562, -2.099), (2.16, -0.8948, -2.099), (1.944, -1.299, -2.099), (1.653, -1.653, -2.099), (1.299, -1.944, -2.099), (0.8948, -2.16, -2.099), (0.4562, -2.293, -2.099), (-2.432e-08, -2.338, -2.099), (-0.4562, -2.293, -2.099), (-0.8948, -2.16, -2.099), (-1.299, -1.944, -2.099), (-1.653, -1.653, -2.099), (-1.944, -1.299, -2.099), (-2.16, -0.8948, -2.099), (-2.293, -0.4562, -2.099), (-2.338, -5.625e-06, -2.099), (-2.293, 0.4562, -2.099), (-2.16, 0.8948, -2.099), (-1.944, 1.299, -2.099), (-1.653, 1.653, -2.099), (-1.299, 1.944, -2.099), (-0.8948, 2.16, -2.099), (-0.4562, 2.293, -2.099)], [], [(0, 1, 3, 2), (2, 3, 5, 4), (4, 5, 7, 6), (6, 7, 9, 8), (8, 9, 11, 10), (10, 11, 13, 12), (12, 13, 15, 14), (14, 15, 17, 16), (16, 17, 19, 18), (18, 19, 21, 20), (20, 21, 23, 22), (22, 23, 25, 24), (24, 25, 27, 26), (26, 27, 29, 28), (28, 29, 31, 30), (30, 31, 33, 32), (32, 33, 35, 34), (34, 35, 37, 36), (36, 37, 39, 38), (38, 39, 41, 40), (40, 41, 43, 42), (42, 43, 45, 44), (44, 45, 47, 46), (46, 47, 49, 48), (48, 49, 51, 50), (50, 51, 53, 52), (52, 53, 55, 54), (54, 55, 57, 56), (56, 57, 59, 58), (58, 59, 61, 60), (3, 1, 63, 61, 59, 57, 55, 53, 51, 49, 47, 45, 43, 41, 39, 37, 35, 33, 31, 29, 27, 25, 23, 21, 19, 17, 15, 13, 11, 9, 7, 5), (60, 61, 63, 62), (62, 63, 1, 0), (40, 42, 85, 84), (64, 65, 66, 67, 68, 69, 70, 71, 72, 73, 74, 75, 76, 77, 78, 79, 80, 81, 82, 83, 84, 85, 86, 87, 88, 89, 90, 91, 92, 93, 94, 95), (58, 60, 94, 93), (14, 16, 72, 71), (32, 34, 81, 80), (50, 52, 90, 89), (6, 8, 68, 67), (24, 26, 77, 76), (42, 44, 86, 85), (60, 62, 95, 94), (16, 18, 73, 72), (34, 36, 82, 81), (52, 54, 91, 90), (8, 10, 69, 68), (26, 28, 78, 77), (44, 46, 87, 86), (0, 2, 65, 64), (62, 0, 64, 95), (18, 20, 74, 73), (36, 38, 83, 82), (54, 56, 92, 91), (10, 12, 70, 69), (28, 30, 79, 78), (46, 48, 88, 87), (2, 4, 66, 65), (20, 22, 75, 74), (38, 40, 84, 83), (56, 58, 93, 92), (12, 14, 71, 70), (30, 32, 80, 79), (48, 50, 89, 88), (4, 6, 67, 66), (22, 24, 76, 75)])
me_cylinder_004.polygons.foreach_set('use_smooth', [True] * 66)
_uv = me_cylinder_004.uv_layers.new(name='UVMap')
_uv.uv.foreach_set('vector', [1.0, 0.5, 1.0, 1.0, 0.9688, 1.0, 0.9688, 0.5, 0.9688, 0.5, 0.9688, 1.0, 0.9375, 1.0, 0.9375, 0.5, 0.9375, 0.5, 0.9375, 1.0, 0.9062, 1.0, 0.9062, 0.5, 0.9062, 0.5, 0.9062, 1.0, 0.875, 1.0, 0.875, 0.5, 0.875, 0.5, 0.875, 1.0, 0.8438, 1.0, 0.8438, 0.5, 0.8438, 0.5, 0.8438, 1.0, 0.8125, 1.0, 0.8125, 0.5, 0.8125, 0.5, 0.8125, 1.0, 0.7812, 1.0, 0.7812, 0.5, 0.7812, 0.5, 0.7812, 1.0, 0.75, 1.0, 0.75, 0.5, 0.75, 0.5, 0.75, 1.0, 0.7188, 1.0, 0.7188, 0.5, 0.7188, 0.5, 0.7188, 1.0, 0.6875, 1.0, 0.6875, 0.5, 0.6875, 0.5, 0.6875, 1.0, 0.6562, 1.0, 0.6562, 0.5, 0.6562, 0.5, 0.6562, 1.0, 0.625, 1.0, 0.625, 0.5, 0.625, 0.5, 0.625, 1.0, 0.5938, 1.0, 0.5938, 0.5, 0.5938, 0.5, 0.5938, 1.0, 0.5625, 1.0, 0.5625, 0.5, 0.5625, 0.5, 0.5625, 1.0, 0.5312, 1.0, 0.5312, 0.5, 0.5312, 0.5, 0.5312, 1.0, 0.5, 1.0, 0.5, 0.5, 0.5, 0.5, 0.5, 1.0, 0.4688, 1.0, 0.4688, 0.5, 0.4688, 0.5, 0.4688, 1.0, 0.4375, 1.0, 0.4375, 0.5, 0.4375, 0.5, 0.4375, 1.0, 0.4062, 1.0, 0.4062, 0.5, 0.4062, 0.5, 0.4062, 1.0, 0.375, 1.0, 0.375, 0.5, 0.375, 0.5, 0.375, 1.0, 0.3438, 1.0, 0.3438, 0.5, 0.3438, 0.5, 0.3438, 1.0, 0.3125, 1.0, 0.3125, 0.5, 0.3125, 0.5, 0.3125, 1.0, 0.2812, 1.0, 0.2812, 0.5, 0.2812, 0.5, 0.2812, 1.0, 0.25, 1.0, 0.25, 0.5, 0.25, 0.5, 0.25, 1.0, 0.2188, 1.0, 0.2188, 0.5, 0.2188, 0.5, 0.2188, 1.0, 0.1875, 1.0, 0.1875, 0.5, 0.1875, 0.5, 0.1875, 1.0, 0.1562, 1.0, 0.1562, 0.5, 0.1562, 0.5, 0.1562, 1.0, 0.125, 1.0, 0.125, 0.5, 0.125, 0.5, 0.125, 1.0, 0.09375, 1.0, 0.09375, 0.5, 0.09375, 0.5, 0.09375, 1.0, 0.0625, 1.0, 0.0625, 0.5, 0.2968, 0.4854, 0.25, 0.49, 0.2032, 0.4854, 0.1582, 0.4717, 0.1167, 0.4496, 0.08029, 0.4197, 0.05045, 0.3833, 0.02827, 0.3418, 0.01461, 0.2968, 0.01, 0.25, 0.01461, 0.2032, 0.02827, 0.1582, 0.05045, 0.1167, 0.08029, 0.08029, 0.1167, 0.05045, 0.1582, 0.02827, 0.2032, 0.01461, 0.25, 0.01, 0.2968, 0.01461, 0.3418, 0.02827, 0.3833, 0.05045, 0.4197, 0.08029, 0.4496, 0.1167, 0.4717, 0.1582, 0.4854, 0.2032, 0.49, 0.25, 0.4854, 0.2968, 0.4717, 0.3418, 0.4496, 0.3833, 0.4197, 0.4197, 0.3833, 0.4496, 0.3418, 0.4717, 0.0625, 0.5, 0.0625, 1.0, 0.03125, 1.0, 0.03125, 0.5, 0.03125, 0.5, 0.03125, 1.0, 0.0, 1.0, 0.0, 0.5, 0.375, 0.5, 0.3438, 0.5, 0.3438, 0.5, 0.375, 0.5, 0.75, 0.49, 0.7968, 0.4854, 0.8418, 0.4717, 0.8833, 0.4496, 0.9197, 0.4197, 0.9496, 0.3833, 0.9717, 0.3418, 0.9854, 0.2968, 0.99, 0.25, 0.9854, 0.2032, 0.9717, 0.1582, 0.9496, 0.1167, 0.9197, 0.08029, 0.8833, 0.05045, 0.8418, 0.02827, 0.7968, 0.01461, 0.75, 0.01, 0.7032, 0.01461, 0.6582, 0.02827, 0.6167, 0.05045, 0.5803, 0.08029, 0.5504, 0.1167, 0.5283, 0.1582, 0.5146, 0.2032, 0.51, 0.25, 0.5146, 0.2968, 0.5283, 0.3418, 0.5504, 0.3833, 0.5803, 0.4197, 0.6167, 0.4496, 0.6582, 0.4717, 0.7032, 0.4854, 0.09375, 0.5, 0.0625, 0.5, 0.0625, 0.5, 0.09375, 0.5, 0.7812, 0.5, 0.75, 0.5, 0.75, 0.5, 0.7812, 0.5, 0.5, 0.5, 0.4688, 0.5, 0.4688, 0.5, 0.5, 0.5, 0.2188, 0.5, 0.1875, 0.5, 0.1875, 0.5, 0.2188, 0.5, 0.9062, 0.5, 0.875, 0.5, 0.875, 0.5, 0.9062, 0.5, 0.625, 0.5, 0.5938, 0.5, 0.5938, 0.5, 0.625, 0.5, 0.3438, 0.5, 0.3125, 0.5, 0.3125, 0.5, 0.3438, 0.5, 0.0625, 0.5, 0.03125, 0.5, 0.03125, 0.5, 0.0625, 0.5, 0.75, 0.5, 0.7188, 0.5, 0.7188, 0.5, 0.75, 0.5, 0.4688, 0.5, 0.4375, 0.5, 0.4375, 0.5, 0.4688, 0.5, 0.1875, 0.5, 0.1562, 0.5, 0.1562, 0.5, 0.1875, 0.5, 0.875, 0.5, 0.8438, 0.5, 0.8438, 0.5, 0.875, 0.5, 0.5938, 0.5, 0.5625, 0.5, 0.5625, 0.5, 0.5938, 0.5, 0.3125, 0.5, 0.2812, 0.5, 0.2812, 0.5, 0.3125, 0.5, 1.0, 0.5, 0.9688, 0.5, 0.9688, 0.5, 1.0, 0.5, 0.03125, 0.5, 0.0, 0.5, 0.0, 0.5, 0.03125, 0.5, 0.7188, 0.5, 0.6875, 0.5, 0.6875, 0.5, 0.7188, 0.5, 0.4375, 0.5, 0.4062, 0.5, 0.4062, 0.5, 0.4375, 0.5, 0.1562, 0.5, 0.125, 0.5, 0.125, 0.5, 0.1562, 0.5, 0.8438, 0.5, 0.8125, 0.5, 0.8125, 0.5, 0.8438, 0.5, 0.5625, 0.5, 0.5312, 0.5, 0.5312, 0.5, 0.5625, 0.5, 0.2812, 0.5, 0.25, 0.5, 0.25, 0.5, 0.2812, 0.5, 0.9688, 0.5, 0.9375, 0.5, 0.9375, 0.5, 0.9688, 0.5, 0.6875, 0.5, 0.6562, 0.5, 0.6562, 0.5, 0.6875, 0.5, 0.4062, 0.5, 0.375, 0.5, 0.375, 0.5, 0.4062, 0.5, 0.125, 0.5, 0.09375, 0.5, 0.09375, 0.5, 0.125, 0.5, 0.8125, 0.5, 0.7812, 0.5, 0.7812, 0.5, 0.8125, 0.5, 0.5312, 0.5, 0.5, 0.5, 0.5, 0.5, 0.5312, 0.5, 0.25, 0.5, 0.2188, 0.5, 0.2188, 0.5, 0.25, 0.5, 0.9375, 0.5, 0.9062, 0.5, 0.9062, 0.5, 0.9375, 0.5, 0.6562, 0.5, 0.625, 0.5, 0.625, 0.5, 0.6562, 0.5])
me_cylinder_004.materials.append(mat_material_003)
me_cylinder_004.update()

# ---- objects
ob_cylinder = bpy.data.objects.new('Cylinder', me_cylinder)
ob_cylinder_001 = bpy.data.objects.new('Cylinder.001', me_cylinder_001)
ob_cube = bpy.data.objects.new('Cube', me_cube_001)
ob_cylinder_002 = bpy.data.objects.new('Cylinder.002', me_cylinder_002)
ob_cylinder_003 = bpy.data.objects.new('Cylinder.003', me_cylinder_003)
ob_cylinder_004 = bpy.data.objects.new('Cylinder.004', me_cylinder_004)

# ---- transforms, parenting, visibility, modifiers, constraints
ob_cylinder.location = (0.0, 0.0, 0.0)
ob_cylinder.scale = (0.5708, 0.5708, 1.772)
ob_cylinder_001.location = (0.0, 0.0, 7.769)
ob_cylinder_001.scale = (0.2567, 0.2567, 6.667)
ob_cube.location = (0.0, -1.982, 12.98)
ob_cube.scale = (0.244, 3.388, 0.3137)
_m = ob_cube.modifiers.new('Auto Smooth', 'NODES')
_m.node_group = ng_auto_smooth
_gi = [s.identifier for s in ng_auto_smooth.interface.items_tree if s.item_type == 'SOCKET' and s.in_out == 'INPUT']
_m[_gi[1]] = 0.5236  # Angle
ob_cylinder_002.location = (-0.009717, -4.326, 12.45)
ob_cylinder_002.scale = (0.225, 0.225, 0.225)
_m = ob_cylinder_002.modifiers.new('Auto Smooth', 'NODES')
_m.node_group = ng_auto_smooth
_gi = [s.identifier for s in ng_auto_smooth.interface.items_tree if s.item_type == 'SOCKET' and s.in_out == 'INPUT']
_m[_gi[1]] = 0.5236  # Angle
ob_cylinder_003.location = (-0.009717, -0.005886, 14.47)
ob_cylinder_003.scale = (0.225, 0.225, 0.225)
_m = ob_cylinder_003.modifiers.new('Auto Smooth', 'NODES')
_m.node_group = ng_auto_smooth
_gi = [s.identifier for s in ng_auto_smooth.interface.items_tree if s.item_type == 'SOCKET' and s.in_out == 'INPUT']
_m[_gi[1]] = 0.5236  # Angle
ob_cylinder_004.location = (-0.009717, 1.554, 12.95)
ob_cylinder_004.rotation_euler = (-1.571, 0.0, 0.0)
ob_cylinder_004.scale = (0.2926, 0.2926, 0.2926)
_m = ob_cylinder_004.modifiers.new('Auto Smooth', 'NODES')
_m.node_group = ng_auto_smooth
_gi = [s.identifier for s in ng_auto_smooth.interface.items_tree if s.item_type == 'SOCKET' and s.in_out == 'INPUT']
_m[_gi[1]] = 0.5236  # Angle

# ---- collection membership
col_lampu.objects.link(ob_cylinder)
col_lampu.objects.link(ob_cylinder_001)
col_lampu.objects.link(ob_cube)
col_lampu.objects.link(ob_cylinder_002)
col_lampu.objects.link(ob_cylinder_003)
col_lampu.objects.link(ob_cylinder_004)

# ---- scene / render settings (as saved in the file)
scene.frame_start = 1; scene.frame_end = 250; scene.frame_set(1)
scene.render.engine = 'BLENDER_EEVEE_NEXT'
scene.cycles.sampling_pattern = 'TABULATED_SOBOL'
bpy.context.view_layer.update()

# ---- added for rendering (the .blend has no active camera and no usable light): camera, sun
cam_auto = bpy.data.cameras.new('AutoCamera')
cam_auto.lens = 50.0
cam_auto.sensor_width = 36.0
cam_auto.clip_end = 1000.0
ob_auto_camera = bpy.data.objects.new('AutoCamera', cam_auto)
scene.collection.objects.link(ob_auto_camera)
ob_auto_camera.location = (17.565, -22.8516, 19.9982)
ob_auto_camera.rotation_euler = (1.09748, -7.21219e-08, 0.694738)
scene.camera = ob_auto_camera
light_auto_sun = bpy.data.lights.new('AutoSun', 'SUN')
light_auto_sun.energy = 3.0
light_auto_sun.angle = 0.0523599
ob_auto_sun = bpy.data.objects.new('AutoSun', light_auto_sun)
scene.collection.objects.link(ob_auto_sun)
ob_auto_sun.rotation_euler = (0.872665, 0.174533, 0.523599)
bpy.context.view_layer.update()

